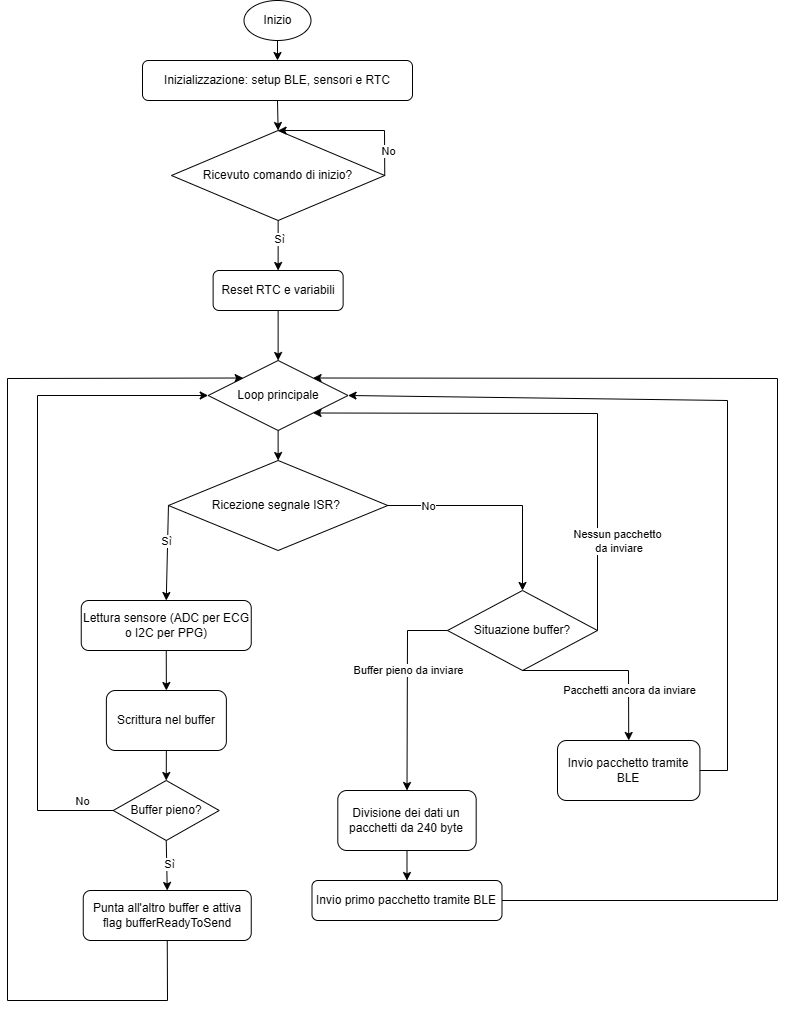

The diagram above was exported from draw.io. Its source (the exported page's mxGraphModel, read from the mxfile embedded in the PNG):
<mxGraphModel dx="1872" dy="937" grid="1" gridSize="10" guides="1" tooltips="1" connect="1" arrows="1" fold="1" page="1" pageScale="1" pageWidth="1000" pageHeight="3000" math="0" shadow="0">
  <root>
    <mxCell id="0" />
    <mxCell id="1" parent="0" />
    <mxCell id="xt9QUPioKm93_I0NB0tc-1" parent="1" style="ellipse;whiteSpace=wrap;html=1;" value="Inizio" vertex="1">
      <mxGeometry height="40" width="67" x="366.5" y="10" as="geometry" />
    </mxCell>
    <mxCell id="xt9QUPioKm93_I0NB0tc-2" parent="1" style="rounded=1;whiteSpace=wrap;html=1;" value="Inizializzazione: setup BLE, sensori e RTC" vertex="1">
      <mxGeometry height="40" width="270" x="265" y="70" as="geometry" />
    </mxCell>
    <mxCell id="xt9QUPioKm93_I0NB0tc-3" parent="1" style="rhombus;whiteSpace=wrap;html=1;" value="Ricevuto comando di inizio?" vertex="1">
      <mxGeometry height="90" width="213.25" x="294" y="140" as="geometry" />
    </mxCell>
    <mxCell id="xt9QUPioKm93_I0NB0tc-4" parent="1" style="rhombus;whiteSpace=wrap;html=1;" value="Loop principale" vertex="1">
      <mxGeometry height="70" width="139.88" x="330.68" y="370" as="geometry" />
    </mxCell>
    <mxCell id="xt9QUPioKm93_I0NB0tc-5" parent="1" style="rhombus;whiteSpace=wrap;html=1;" value="Ricezione segnale ISR?&amp;nbsp;" vertex="1">
      <mxGeometry height="90" width="219.32" x="290.96000000000004" y="470" as="geometry" />
    </mxCell>
    <mxCell id="xt9QUPioKm93_I0NB0tc-6" edge="1" parent="1" source="xt9QUPioKm93_I0NB0tc-1" style="endArrow=classic;html=1;rounded=0;exitX=0.5;exitY=1;exitDx=0;exitDy=0;entryX=0.5;entryY=0;entryDx=0;entryDy=0;" target="xt9QUPioKm93_I0NB0tc-2" value="">
      <mxGeometry height="50" relative="1" width="50" as="geometry">
        <mxPoint x="540" y="180" as="sourcePoint" />
        <mxPoint x="590" y="130" as="targetPoint" />
      </mxGeometry>
    </mxCell>
    <mxCell id="xt9QUPioKm93_I0NB0tc-7" edge="1" parent="1" source="xt9QUPioKm93_I0NB0tc-2" style="endArrow=classic;html=1;rounded=0;exitX=0.5;exitY=1;exitDx=0;exitDy=0;entryX=0.5;entryY=0;entryDx=0;entryDy=0;" target="xt9QUPioKm93_I0NB0tc-3" value="">
      <mxGeometry height="50" relative="1" width="50" as="geometry">
        <mxPoint x="640" y="240" as="sourcePoint" />
        <mxPoint x="648" y="280" as="targetPoint" />
      </mxGeometry>
    </mxCell>
    <mxCell id="xt9QUPioKm93_I0NB0tc-8" edge="1" parent="1" source="xt9QUPioKm93_I0NB0tc-3" style="endArrow=classic;html=1;rounded=0;exitX=0.5;exitY=1;exitDx=0;exitDy=0;entryX=0.5;entryY=0;entryDx=0;entryDy=0;" target="xt9QUPioKm93_I0NB0tc-34" value="">
      <mxGeometry height="50" relative="1" width="50" as="geometry">
        <mxPoint x="560" y="310" as="sourcePoint" />
        <mxPoint x="440" y="470" as="targetPoint" />
      </mxGeometry>
    </mxCell>
    <mxCell id="xt9QUPioKm93_I0NB0tc-11" connectable="0" parent="xt9QUPioKm93_I0NB0tc-8" style="edgeLabel;html=1;align=center;verticalAlign=middle;resizable=0;points=[];" value="Sì" vertex="1">
      <mxGeometry relative="1" x="-0.2601" y="1" as="geometry">
        <mxPoint as="offset" />
      </mxGeometry>
    </mxCell>
    <mxCell id="xt9QUPioKm93_I0NB0tc-9" edge="1" parent="1" source="xt9QUPioKm93_I0NB0tc-4" style="endArrow=classic;html=1;rounded=0;exitX=0.5;exitY=1;exitDx=0;exitDy=0;entryX=0.5;entryY=0;entryDx=0;entryDy=0;" target="xt9QUPioKm93_I0NB0tc-5" value="">
      <mxGeometry height="50" relative="1" width="50" as="geometry">
        <mxPoint x="624" y="540" as="sourcePoint" />
        <mxPoint x="632" y="580" as="targetPoint" />
      </mxGeometry>
    </mxCell>
    <mxCell id="xt9QUPioKm93_I0NB0tc-13" edge="1" parent="1" source="xt9QUPioKm93_I0NB0tc-5" style="endArrow=classic;html=1;rounded=0;exitX=0;exitY=0.5;exitDx=0;exitDy=0;entryX=0.5;entryY=0;entryDx=0;entryDy=0;" target="xt9QUPioKm93_I0NB0tc-27" value="">
      <mxGeometry height="50" relative="1" width="50" as="geometry">
        <mxPoint x="610" y="830" as="sourcePoint" />
        <mxPoint x="440" y="870" as="targetPoint" />
      </mxGeometry>
    </mxCell>
    <mxCell id="xt9QUPioKm93_I0NB0tc-26" connectable="0" parent="xt9QUPioKm93_I0NB0tc-13" style="edgeLabel;html=1;align=center;verticalAlign=middle;resizable=0;points=[];" value="Sì" vertex="1">
      <mxGeometry relative="1" x="0.5437" as="geometry">
        <mxPoint x="-1" y="-38" as="offset" />
      </mxGeometry>
    </mxCell>
    <mxCell id="xt9QUPioKm93_I0NB0tc-15" edge="1" parent="1" source="xt9QUPioKm93_I0NB0tc-27" style="endArrow=classic;html=1;rounded=0;exitX=0.5;exitY=1;exitDx=0;exitDy=0;entryX=0.5;entryY=0;entryDx=0;entryDy=0;" target="xt9QUPioKm93_I0NB0tc-33" value="">
      <mxGeometry height="50" relative="1" width="50" as="geometry">
        <mxPoint x="528.12" y="800" as="sourcePoint" />
        <mxPoint x="536.12" y="840" as="targetPoint" />
      </mxGeometry>
    </mxCell>
    <mxCell id="xt9QUPioKm93_I0NB0tc-20" edge="1" parent="1" source="xt9QUPioKm93_I0NB0tc-3" style="endArrow=classic;html=1;rounded=0;exitX=1;exitY=0.5;exitDx=0;exitDy=0;entryX=0.5;entryY=0;entryDx=0;entryDy=0;" target="xt9QUPioKm93_I0NB0tc-3" value="">
      <mxGeometry height="50" relative="1" width="50" as="geometry">
        <Array as="points">
          <mxPoint x="507" y="140" />
        </Array>
        <mxPoint x="650" y="760" as="sourcePoint" />
        <mxPoint x="560" y="300" as="targetPoint" />
      </mxGeometry>
    </mxCell>
    <mxCell id="xt9QUPioKm93_I0NB0tc-25" connectable="0" parent="xt9QUPioKm93_I0NB0tc-20" style="edgeLabel;html=1;align=center;verticalAlign=middle;resizable=0;points=[];" value="No" vertex="1">
      <mxGeometry relative="1" x="-0.3081" as="geometry">
        <mxPoint x="10" y="20" as="offset" />
      </mxGeometry>
    </mxCell>
    <mxCell id="xt9QUPioKm93_I0NB0tc-27" parent="1" style="rounded=1;whiteSpace=wrap;html=1;" value="Lettura sensore (ADC per ECG o I2C per PPG)" vertex="1">
      <mxGeometry height="50" width="170" x="203.75" y="610" as="geometry" />
    </mxCell>
    <mxCell id="xt9QUPioKm93_I0NB0tc-33" parent="1" style="rounded=1;whiteSpace=wrap;html=1;" value="Scrittura nel buffer" vertex="1">
      <mxGeometry height="60" width="120" x="228.87" y="700" as="geometry" />
    </mxCell>
    <mxCell id="xt9QUPioKm93_I0NB0tc-34" parent="1" style="rounded=1;whiteSpace=wrap;html=1;" value="Reset RTC e variabili" vertex="1">
      <mxGeometry height="40" width="130" x="335.63" y="280" as="geometry" />
    </mxCell>
    <mxCell id="xt9QUPioKm93_I0NB0tc-35" edge="1" parent="1" source="xt9QUPioKm93_I0NB0tc-34" style="endArrow=classic;html=1;rounded=0;exitX=0.5;exitY=1;exitDx=0;exitDy=0;entryX=0.5;entryY=0;entryDx=0;entryDy=0;" target="xt9QUPioKm93_I0NB0tc-4" value="">
      <mxGeometry height="50" relative="1" width="50" as="geometry">
        <mxPoint x="490" y="540" as="sourcePoint" />
        <mxPoint x="540" y="490" as="targetPoint" />
      </mxGeometry>
    </mxCell>
    <mxCell id="xt9QUPioKm93_I0NB0tc-36" parent="1" style="rhombus;whiteSpace=wrap;html=1;" value="Buffer pieno?" vertex="1">
      <mxGeometry height="60" width="106" x="235.74" y="790" as="geometry" />
    </mxCell>
    <mxCell id="xt9QUPioKm93_I0NB0tc-38" edge="1" parent="1" source="xt9QUPioKm93_I0NB0tc-36" style="endArrow=classic;html=1;rounded=0;exitX=0.5;exitY=1;exitDx=0;exitDy=0;entryX=0.5;entryY=0;entryDx=0;entryDy=0;" target="xt9QUPioKm93_I0NB0tc-39" value="">
      <mxGeometry height="50" relative="1" width="50" as="geometry">
        <mxPoint x="321.62" y="950" as="sourcePoint" />
        <mxPoint x="291.62" y="920" as="targetPoint" />
      </mxGeometry>
    </mxCell>
    <mxCell id="xt9QUPioKm93_I0NB0tc-40" connectable="0" parent="xt9QUPioKm93_I0NB0tc-38" style="edgeLabel;html=1;align=center;verticalAlign=middle;resizable=0;points=[];" value="Sì" vertex="1">
      <mxGeometry relative="1" x="-0.0429" y="2" as="geometry">
        <mxPoint as="offset" />
      </mxGeometry>
    </mxCell>
    <mxCell id="xt9QUPioKm93_I0NB0tc-39" parent="1" style="rounded=1;whiteSpace=wrap;html=1;" value="Punta all'altro buffer e attiva flag&amp;nbsp;bufferReadyToSend" vertex="1">
      <mxGeometry height="50" width="168" x="205.75" y="900" as="geometry" />
    </mxCell>
    <mxCell id="xt9QUPioKm93_I0NB0tc-42" parent="1" style="rounded=1;whiteSpace=wrap;html=1;" value="Divisione dei dati un pacchetti da 240 byte" vertex="1">
      <mxGeometry height="60" width="138.37" x="460.30999999999995" y="800" as="geometry" />
    </mxCell>
    <mxCell id="xt9QUPioKm93_I0NB0tc-43" parent="1" style="rounded=1;whiteSpace=wrap;html=1;" value="Invio primo pacchetto tramite BLE" vertex="1">
      <mxGeometry height="40" width="190" x="434.49" y="890" as="geometry" />
    </mxCell>
    <mxCell id="xt9QUPioKm93_I0NB0tc-46" edge="1" parent="1" source="xt9QUPioKm93_I0NB0tc-42" style="endArrow=classic;html=1;rounded=0;exitX=0.5;exitY=1;exitDx=0;exitDy=0;entryX=0.5;entryY=0;entryDx=0;entryDy=0;" target="xt9QUPioKm93_I0NB0tc-43" value="">
      <mxGeometry height="50" relative="1" width="50" as="geometry">
        <mxPoint x="601.62" y="970" as="sourcePoint" />
        <mxPoint x="651.62" y="920" as="targetPoint" />
      </mxGeometry>
    </mxCell>
    <mxCell id="xt9QUPioKm93_I0NB0tc-47" edge="1" parent="1" source="xt9QUPioKm93_I0NB0tc-43" style="endArrow=classic;html=1;rounded=0;exitX=1;exitY=0.5;exitDx=0;exitDy=0;entryX=1;entryY=0;entryDx=0;entryDy=0;" target="xt9QUPioKm93_I0NB0tc-4" value="">
      <mxGeometry height="50" relative="1" width="50" as="geometry">
        <Array as="points">
          <mxPoint x="900" y="910" />
          <mxPoint x="900" y="388" />
        </Array>
        <mxPoint x="601.62" y="970" as="sourcePoint" />
        <mxPoint x="608.3849999999998" y="1000" as="targetPoint" />
      </mxGeometry>
    </mxCell>
    <mxCell id="xt9QUPioKm93_I0NB0tc-48" edge="1" parent="1" source="xt9QUPioKm93_I0NB0tc-5" style="endArrow=classic;html=1;rounded=0;exitX=1;exitY=0.5;exitDx=0;exitDy=0;entryX=0.5;entryY=0;entryDx=0;entryDy=0;" target="xt9QUPioKm93_I0NB0tc-54" value="">
      <mxGeometry height="50" relative="1" width="50" as="geometry">
        <Array as="points">
          <mxPoint x="645" y="515" />
        </Array>
        <mxPoint x="450" y="690" as="sourcePoint" />
        <mxPoint x="550" y="570" as="targetPoint" />
      </mxGeometry>
    </mxCell>
    <mxCell id="xt9QUPioKm93_I0NB0tc-49" connectable="0" parent="xt9QUPioKm93_I0NB0tc-48" style="edgeLabel;html=1;align=center;verticalAlign=middle;resizable=0;points=[];" value="No" vertex="1">
      <mxGeometry relative="1" x="-0.0021" y="-1" as="geometry">
        <mxPoint x="-70" y="-1" as="offset" />
      </mxGeometry>
    </mxCell>
    <mxCell id="xt9QUPioKm93_I0NB0tc-50" edge="1" parent="1" source="xt9QUPioKm93_I0NB0tc-33" style="endArrow=classic;html=1;rounded=0;exitX=0.5;exitY=1;exitDx=0;exitDy=0;entryX=0.5;entryY=0;entryDx=0;entryDy=0;" target="xt9QUPioKm93_I0NB0tc-36" value="">
      <mxGeometry height="50" relative="1" width="50" as="geometry">
        <mxPoint x="430" y="870" as="sourcePoint" />
        <mxPoint x="480" y="820" as="targetPoint" />
      </mxGeometry>
    </mxCell>
    <mxCell id="xt9QUPioKm93_I0NB0tc-51" edge="1" parent="1" source="xt9QUPioKm93_I0NB0tc-36" style="endArrow=classic;html=1;rounded=0;exitX=0;exitY=0.5;exitDx=0;exitDy=0;entryX=0;entryY=0.5;entryDx=0;entryDy=0;" target="xt9QUPioKm93_I0NB0tc-4" value="">
      <mxGeometry height="50" relative="1" width="50" as="geometry">
        <Array as="points">
          <mxPoint x="160" y="820" />
          <mxPoint x="160" y="405" />
        </Array>
        <mxPoint x="420" y="900" as="sourcePoint" />
        <mxPoint x="300" y="400" as="targetPoint" />
      </mxGeometry>
    </mxCell>
    <mxCell id="xt9QUPioKm93_I0NB0tc-52" connectable="0" parent="xt9QUPioKm93_I0NB0tc-51" style="edgeLabel;html=1;align=center;verticalAlign=middle;resizable=0;points=[];" value="No" vertex="1">
      <mxGeometry relative="1" x="-0.1413" y="-2" as="geometry">
        <mxPoint x="42" y="198" as="offset" />
      </mxGeometry>
    </mxCell>
    <mxCell id="xt9QUPioKm93_I0NB0tc-53" edge="1" parent="1" source="xt9QUPioKm93_I0NB0tc-39" style="endArrow=classic;html=1;rounded=0;exitX=0.5;exitY=1;exitDx=0;exitDy=0;entryX=0;entryY=0;entryDx=0;entryDy=0;" target="xt9QUPioKm93_I0NB0tc-4" value="">
      <mxGeometry height="50" relative="1" width="50" as="geometry">
        <Array as="points">
          <mxPoint x="290" y="1010" />
          <mxPoint x="130" y="1010" />
          <mxPoint x="130" y="388" />
        </Array>
        <mxPoint x="290" y="720" as="sourcePoint" />
        <mxPoint x="160" y="820" as="targetPoint" />
      </mxGeometry>
    </mxCell>
    <mxCell id="xt9QUPioKm93_I0NB0tc-54" parent="1" style="rhombus;whiteSpace=wrap;html=1;" value="Situazione buffer?" vertex="1">
      <mxGeometry height="80" width="150" x="570" y="600" as="geometry" />
    </mxCell>
    <mxCell id="xt9QUPioKm93_I0NB0tc-55" edge="1" parent="1" source="xt9QUPioKm93_I0NB0tc-54" style="endArrow=classic;html=1;rounded=0;exitX=0;exitY=0.5;exitDx=0;exitDy=0;entryX=0.5;entryY=0;entryDx=0;entryDy=0;" target="xt9QUPioKm93_I0NB0tc-42" value="">
      <mxGeometry height="50" relative="1" width="50" as="geometry">
        <Array as="points">
          <mxPoint x="530" y="640" />
        </Array>
        <mxPoint x="470.56" y="770" as="sourcePoint" />
        <mxPoint x="520" y="770" as="targetPoint" />
      </mxGeometry>
    </mxCell>
    <mxCell id="xt9QUPioKm93_I0NB0tc-56" connectable="0" parent="xt9QUPioKm93_I0NB0tc-55" style="edgeLabel;html=1;align=center;verticalAlign=middle;resizable=0;points=[];" value="Buffer pieno da inviare" vertex="1">
      <mxGeometry relative="1" x="0.3569" y="-1" as="geometry">
        <mxPoint x="1" y="-56" as="offset" />
      </mxGeometry>
    </mxCell>
    <mxCell id="xt9QUPioKm93_I0NB0tc-57" edge="1" parent="1" source="xt9QUPioKm93_I0NB0tc-54" style="endArrow=classic;html=1;rounded=0;exitX=0.5;exitY=1;exitDx=0;exitDy=0;entryX=0.5;entryY=0;entryDx=0;entryDy=0;" target="xt9QUPioKm93_I0NB0tc-61" value="">
      <mxGeometry height="50" relative="1" width="50" as="geometry">
        <Array as="points">
          <mxPoint x="751" y="680" />
        </Array>
        <mxPoint x="470" y="870" as="sourcePoint" />
        <mxPoint x="660" y="790" as="targetPoint" />
      </mxGeometry>
    </mxCell>
    <mxCell id="xt9QUPioKm93_I0NB0tc-58" connectable="0" parent="xt9QUPioKm93_I0NB0tc-57" style="edgeLabel;html=1;align=center;verticalAlign=middle;resizable=0;points=[];" value="Pacchetti ancora da inviare" vertex="1">
      <mxGeometry relative="1" x="0.2183" as="geometry">
        <mxPoint y="19" as="offset" />
      </mxGeometry>
    </mxCell>
    <mxCell id="xt9QUPioKm93_I0NB0tc-59" edge="1" parent="1" source="xt9QUPioKm93_I0NB0tc-54" style="endArrow=classic;html=1;rounded=0;exitX=1;exitY=0.5;exitDx=0;exitDy=0;entryX=1;entryY=1;entryDx=0;entryDy=0;" target="xt9QUPioKm93_I0NB0tc-4" value="">
      <mxGeometry height="50" relative="1" width="50" as="geometry">
        <Array as="points">
          <mxPoint x="720" y="423" />
        </Array>
        <mxPoint x="470" y="870" as="sourcePoint" />
        <mxPoint x="770" y="600" as="targetPoint" />
      </mxGeometry>
    </mxCell>
    <mxCell id="xt9QUPioKm93_I0NB0tc-60" connectable="0" parent="xt9QUPioKm93_I0NB0tc-59" style="edgeLabel;html=1;align=center;verticalAlign=middle;resizable=0;points=[];" value="Nessun pacchetto&lt;div&gt;&amp;nbsp;da inviare&lt;/div&gt;" vertex="1">
      <mxGeometry relative="1" x="0.262" y="3" as="geometry">
        <mxPoint x="119" y="124" as="offset" />
      </mxGeometry>
    </mxCell>
    <mxCell id="xt9QUPioKm93_I0NB0tc-61" parent="1" style="rounded=1;whiteSpace=wrap;html=1;" value="Invio pacchetto tramite BLE" vertex="1">
      <mxGeometry height="60" width="142.43" x="680" y="750" as="geometry" />
    </mxCell>
    <mxCell id="xt9QUPioKm93_I0NB0tc-62" edge="1" parent="1" source="xt9QUPioKm93_I0NB0tc-61" style="endArrow=classic;html=1;rounded=0;exitX=1;exitY=0.5;exitDx=0;exitDy=0;entryX=1;entryY=0.5;entryDx=0;entryDy=0;" target="xt9QUPioKm93_I0NB0tc-4" value="">
      <mxGeometry height="50" relative="1" width="50" as="geometry">
        <Array as="points">
          <mxPoint x="850" y="780" />
          <mxPoint x="850" y="410" />
        </Array>
        <mxPoint x="610" y="650" as="sourcePoint" />
        <mxPoint x="660" y="600" as="targetPoint" />
      </mxGeometry>
    </mxCell>
  </root>
</mxGraphModel>